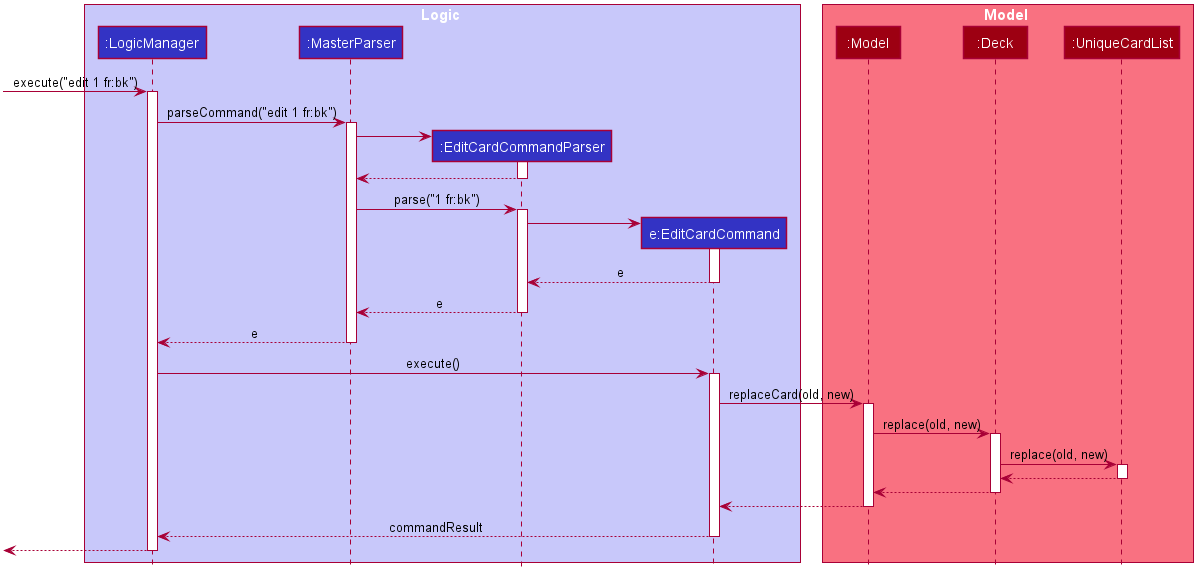

The diagram above was rendered by PlantUML. Its source (embedded in the PNG):
@startuml








skinparam BackgroundColor #FFFFFFF

skinparam Shadowing false

skinparam Class {
    FontColor #FFFFFF
    BorderThickness 1
    BorderColor #FFFFFF
    StereotypeFontColor #FFFFFF
    FontName Arial
}

skinparam Actor {
    BorderColor #000000
    Color #000000
    FontName Arial
}

skinparam Sequence {
    MessageAlign center
    BoxFontSize 15
    BoxPadding 0
    BoxFontColor #FFFFFF
    FontName Arial
}

skinparam Participant {
    FontColor #FFFFFFF
    Padding 20
}

skinparam MinClassWidth 50
skinparam ParticipantPadding 10
skinparam Shadowing false
skinparam DefaultTextAlignment center
skinparam packageStyle Rectangle

hide footbox
hide members
hide circle

box Logic #C8C8FA
participant ":LogicManager" as LogicManager #3333C4
participant ":MasterParser" as MasterParser #3333C4
participant ":EditCardCommandParser" as EditCardCommandParser #3333C4
participant "e:EditCardCommand" as EditCardCommand #3333C4
end box

box Model #F97181
participant ":Model" as Model #9D0012
participant ":Deck" as Deck #9D0012
participant ":UniqueCardList" as UniqueCardList #9D0012
end box
[-> LogicManager : execute("edit 1 fr:bk")
activate LogicManager

LogicManager -> MasterParser : parseCommand("edit 1 fr:bk")
activate MasterParser

create EditCardCommandParser
MasterParser -> EditCardCommandParser
activate EditCardCommandParser

EditCardCommandParser --> MasterParser
deactivate EditCardCommandParser

MasterParser -> EditCardCommandParser : parse("1 fr:bk")
activate EditCardCommandParser

create EditCardCommand
EditCardCommandParser -> EditCardCommand
activate EditCardCommand

EditCardCommand --> EditCardCommandParser : e
deactivate EditCardCommand

EditCardCommandParser --> MasterParser : e
deactivate EditCardCommandParser

MasterParser --> LogicManager : e
deactivate MasterParser

LogicManager -> EditCardCommand : execute()
activate EditCardCommand

EditCardCommand -> Model : replaceCard(old, new)
activate Model

Model -> Deck : replace(old, new)
activate Deck

Deck -> UniqueCardList: replace(old, new)
activate UniqueCardList

UniqueCardList --> Deck :
deactivate UniqueCardList

Deck --> Model
deactivate Deck

Model --> EditCardCommand
deactivate Model

EditCardCommand --> LogicManager : commandResult
deactivate EditCardCommand

[<--LogicManager
deactivate LogicManager
@enduml